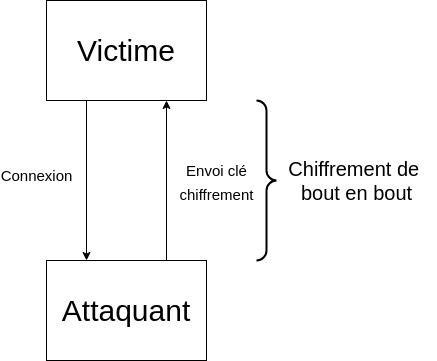

The diagram above was exported from draw.io. Its source (the exported page's mxGraphModel, read from the mxfile embedded in the PNG):
<mxGraphModel dx="1451" dy="1003" grid="1" gridSize="10" guides="1" tooltips="1" connect="1" arrows="1" fold="1" page="1" pageScale="1" pageWidth="1169" pageHeight="827" math="0" shadow="0">
  <root>
    <mxCell id="0" />
    <mxCell id="1" parent="0" />
    <mxCell id="4" value="&lt;font style=&quot;font-size: 15px;&quot;&gt;Connexion&lt;/font&gt;" style="edgeStyle=none;html=1;exitX=0.25;exitY=1;exitDx=0;exitDy=0;entryX=0.25;entryY=0;entryDx=0;entryDy=0;fontSize=30;" edge="1" parent="1" source="2" target="3">
      <mxGeometry x="-0.125" y="-50" relative="1" as="geometry">
        <mxPoint as="offset" />
      </mxGeometry>
    </mxCell>
    <mxCell id="2" value="&lt;font style=&quot;font-size: 30px;&quot;&gt;Victime&lt;/font&gt;" style="rounded=0;whiteSpace=wrap;html=1;" vertex="1" parent="1">
      <mxGeometry x="440" y="100" width="160" height="100" as="geometry" />
    </mxCell>
    <mxCell id="5" value="&lt;font style=&quot;font-size: 15px;&quot;&gt;Envoi clé&lt;br&gt;chiffrement&lt;/font&gt;" style="edgeStyle=none;html=1;exitX=0.75;exitY=0;exitDx=0;exitDy=0;entryX=0.75;entryY=1;entryDx=0;entryDy=0;fontSize=20;" edge="1" parent="1" source="3" target="2">
      <mxGeometry y="-50" relative="1" as="geometry">
        <mxPoint as="offset" />
      </mxGeometry>
    </mxCell>
    <mxCell id="3" value="&lt;font style=&quot;font-size: 30px;&quot;&gt;Attaquant&lt;/font&gt;" style="rounded=0;whiteSpace=wrap;html=1;" vertex="1" parent="1">
      <mxGeometry x="440" y="360" width="160" height="100" as="geometry" />
    </mxCell>
    <mxCell id="8" value="" style="group" vertex="1" connectable="0" parent="1">
      <mxGeometry x="650" y="200" width="180" height="160" as="geometry" />
    </mxCell>
    <mxCell id="6" value="" style="labelPosition=right;align=left;strokeWidth=2;shape=mxgraph.mockup.markup.curlyBrace;html=1;shadow=0;dashed=0;strokeColor=#000000;direction=north;fontSize=20;rotation=-180;" vertex="1" parent="8">
      <mxGeometry width="20" height="160" as="geometry" />
    </mxCell>
    <mxCell id="7" value="Chiffrement de&amp;nbsp;&lt;br&gt;bout en bout" style="text;html=1;align=center;verticalAlign=middle;resizable=0;points=[];autosize=1;strokeColor=none;fillColor=none;fontSize=20;" vertex="1" parent="8">
      <mxGeometry x="20" y="50" width="160" height="60" as="geometry" />
    </mxCell>
  </root>
</mxGraphModel>